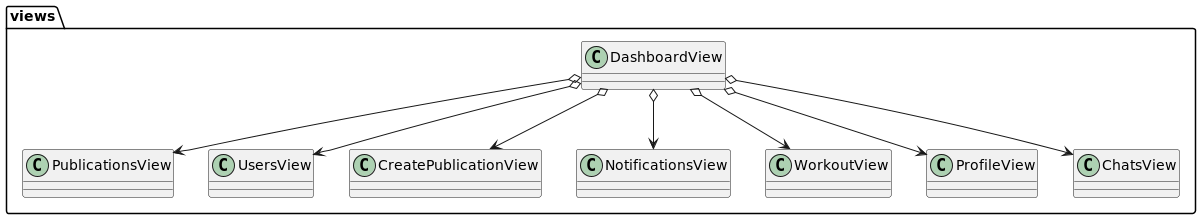

The diagram above was rendered by PlantUML. Its source (embedded in the PNG):
@startuml
package views {

class DashboardView {}
class PublicationsView {}
class UsersView {}
class CreatePublicationView {}
class NotificationsView {}
class WorkoutView {}
class ProfileView {}
class ChatsView {}

DashboardView o--> PublicationsView
DashboardView o--> UsersView
DashboardView o--> CreatePublicationView
DashboardView o--> NotificationsView
DashboardView o--> WorkoutView
DashboardView o--> ProfileView
DashboardView o--> ChatsView

}
@enduml